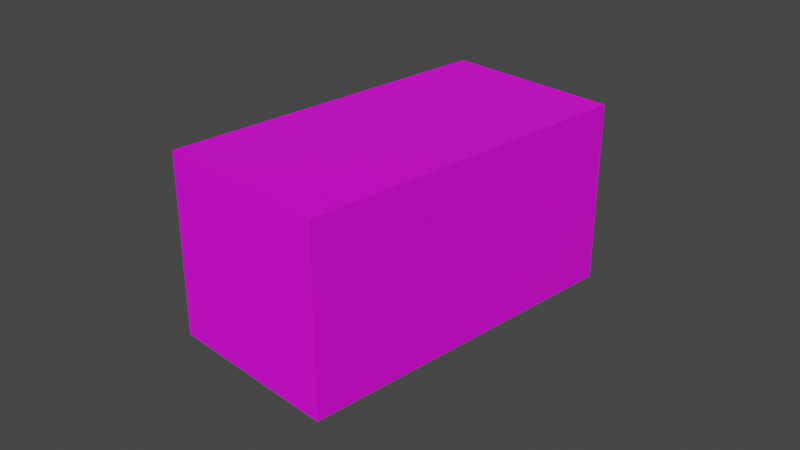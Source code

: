 # Source: tatemonoa.blend  (saved by Blender 3.4.6; exported with 4.5.12 LTS)
import bpy
from mathutils import Matrix  # noqa: F401  (used for matrix-valued properties, if any)

bpy.ops.wm.read_factory_settings(use_empty=True)
scene = bpy.context.scene
scene.name = 'Scene'

# ---- collections
col_collection = bpy.data.collections.new('Collection'); scene.collection.children.link(col_collection)

# ---- images (referenced by path relative to the original .blend; pixels are not part of the script)
import os
ASSET_DIR = os.environ.get("B2B_ASSET_DIR", "")  # directory of the original .blend (textures are referenced by path, not embedded)
HERE = os.path.dirname(os.path.abspath(__file__))  # packed textures are extracted next to this script under _unpacked/

def load_image(name, relpath, width, height, colorspace="sRGB"):
    """Load a texture the original file referenced (path relative to the .blend, or extracted next to this script)."""
    p = next((c for c in (os.path.join(HERE, relpath), os.path.join(ASSET_DIR, relpath)) if relpath and os.path.exists(c)), "")
    if p:
        img = bpy.data.images.load(p, check_existing=True)
        img.name = name
    else:  # same state as the original file: an image datablock whose file is absent (Cycles renders it pink)
        img = bpy.data.images.new(name, width, height)
        img.source = "FILE"
        img.filepath = "//" + (relpath or name)
    img.colorspace_settings.name = colorspace
    return img
img_6_png = load_image('スライド6.PNG', 'spatial-unity-starter-template-main/Assets/Space_hari/prehub/texture/スライド6.PNG', 1024, 1024, 'sRGB')

# ---- materials (node trees are filled in below, after node groups)
mat_006 = bpy.data.materials.new('マテリアル.006')
mat_006.use_transparent_shadow = False
mat_006.roughness = 0.5

# ---- node groups
ng_auto_smooth = bpy.data.node_groups.new('Auto Smooth', 'GeometryNodeTree')
_s = ng_auto_smooth.interface.new_socket(name='Geometry', in_out='OUTPUT', socket_type='NodeSocketGeometry')
_s = ng_auto_smooth.interface.new_socket(name='Geometry', in_out='INPUT', socket_type='NodeSocketGeometry')
_s = ng_auto_smooth.interface.new_socket(name='Angle', in_out='INPUT', socket_type='NodeSocketFloat')
_s.subtype = 'ANGLE'
_s.min_value = 0.0
_s.max_value = 3.142
ng_auto_smooth.is_modifier = True
_N = ng_auto_smooth.nodes; _L = ng_auto_smooth.links
n0 = _N.new('NodeGroupOutput'); n0.name = 'Group Output'; n0.location = (480, -100)
n1 = _N.new('NodeGroupInput'); n1.name = 'Group Input'; n1.location = (-420, -300)
n2 = _N.new('NodeGroupInput'); n2.name = 'Group Input.001'; n2.location = (-60, -100)
n3 = _N.new('GeometryNodeSetShadeSmooth'); n3.name = 'Set Shade Smooth'; n3.location = (120, -100)
n3.domain = 'EDGE'
n4 = _N.new('GeometryNodeSetShadeSmooth'); n4.name = 'Set Shade Smooth.001'; n4.location = (300, -100)
n5 = _N.new('GeometryNodeInputMeshEdgeAngle'); n5.name = 'Edge Angle'; n5.location = (-420, -220)
n6 = _N.new('GeometryNodeInputEdgeSmooth'); n6.name = 'Is Edge Smooth'; n6.location = (-60, -160)
n7 = _N.new('GeometryNodeInputShadeSmooth'); n7.name = 'Is Face Smooth'; n7.location = (-240, -340)
n8 = _N.new('FunctionNodeBooleanMath'); n8.name = 'Boolean Math'; n8.location = (-60, -220)
n9 = _N.new('FunctionNodeCompare'); n9.name = 'Compare'; n9.location = (-240, -180)
n9.operation = 'LESS_EQUAL'
_L.new(n5.outputs[0], n9.inputs[0])
_L.new(n4.outputs[0], n0.inputs[0])
_L.new(n1.outputs[1], n9.inputs[1])
_L.new(n9.outputs[0], n8.inputs[0])
_L.new(n7.outputs[0], n8.inputs[1])
_L.new(n2.outputs[0], n3.inputs[0])
_L.new(n6.outputs[0], n3.inputs[1])
_L.new(n3.outputs[0], n4.inputs[0])
_L.new(n8.outputs[0], n3.inputs[2])
n0.is_active_output = True

# ---- material node trees
mat_006.use_nodes = True; mat_006.node_tree.nodes.clear()
_N = mat_006.node_tree.nodes; _L = mat_006.node_tree.links
n0 = _N.new('ShaderNodeBsdfPrincipled'); n0.name = 'プリンシプルBSDF'; n0.location = (10, 300)
n0.distribution = 'GGX'
n0.subsurface_method = 'RANDOM_WALK_SKIN'
n0.inputs[3].default_value = 1.45
n0.inputs[27].default_value = (0.0, 0.0, 0.0, 1.0)
n0.inputs[28].default_value = 1.0
n1 = _N.new('ShaderNodeOutputMaterial'); n1.name = 'マテリアル出力'; n1.location = (300, 300)
n2 = _N.new('ShaderNodeNormalMap'); n2.name = 'ノーマルマップ'; n2.location = (-300, -300)
n2.label = 'Normal/Map'
n2.inputs[0].default_value = 0.0
n3 = _N.new('ShaderNodeTexImage'); n3.name = '画像テクスチャ'; n3.location = (-300, 600)
n3.image = img_6_png
_L.new(n0.outputs[0], n1.inputs[0])
_L.new(n2.outputs[0], n0.inputs[5])
_L.new(n3.outputs[0], n0.inputs[0])
n1.is_active_output = True

# ---- world
world_world = bpy.data.worlds.new('World'); scene.world = world_world
world_world.use_nodes = True; world_world.node_tree.nodes.clear()
_N = world_world.node_tree.nodes; _L = world_world.node_tree.links
n0 = _N.new('ShaderNodeOutputWorld'); n0.name = 'World Output'; n0.location = (300, 300)
n1 = _N.new('ShaderNodeBackground'); n1.name = 'Background'; n1.location = (10, 300)
n1.inputs[0].default_value = (0.05088, 0.05088, 0.05088, 1.0)
_L.new(n1.outputs[0], n0.inputs[0])
n0.is_active_output = True
world_world.color = (0.05088, 0.05088, 0.05088)
world_world.use_sun_shadow = False
world_world.sun_shadow_jitter_overblur = 0.0

# ---- cameras
cam_camera = bpy.data.cameras.new('Camera')
cam_camera.clip_end = 100.0
cam_camera.ortho_scale = 7.314

# ---- meshes
me_006 = bpy.data.meshes.new('立方体.006')
me_006.from_pydata([], [], [])
me_006.update()
me_007 = bpy.data.meshes.new('立方体.007')
me_007.from_pydata([(-1.0, -1.0, -1.0), (-1.0, -1.0, 1.0), (-1.0, 1.0, -1.0), (-1.0, 1.0, 1.0), (1.0, -1.0, -1.0), (1.0, -1.0, 1.0), (1.0, 1.0, -1.0), (1.0, 1.0, 1.0)], [], [(0, 1, 3, 2), (2, 3, 7, 6), (6, 7, 5, 4), (4, 5, 1, 0), (2, 6, 4, 0), (7, 3, 1, 5)])
_uv = me_007.uv_layers.new(name='UVマップ')
_uv.uv.foreach_set('vector', [0.0002339, 0.7889, 0.1059, 0.7889, 0.1059, 0.8945, 0.0002339, 0.8945, 0.2111, 0.8945, 0.2111, 1.0, 0.1055, 1.0, 0.1055, 0.8945, 0.3163, 0.8948, 0.2107, 0.8948, 0.2107, 0.7892, 0.3163, 0.7892, 0.2112, 0.6837, 0.2112, 0.7893, 0.1056, 0.7893, 0.1056, 0.6837, 0.1058, 0.5783, 0.2114, 0.5783, 0.2114, 0.6839, 0.1058, 0.6839, 0.2115, 0.8942, 0.1059, 0.8942, 0.1059, 0.7886, 0.2115, 0.7886])
me_007.materials.append(mat_006)
me_007.update()

# ---- objects
ob_camera = bpy.data.objects.new('Camera', cam_camera)
ob_006 = bpy.data.objects.new('立方体.006', me_006)
ob_x = bpy.data.objects.new('立方体', me_007)

# ---- transforms, parenting, visibility, modifiers, constraints
ob_camera.location = (7.359, -6.926, 4.958)
ob_camera.rotation_euler = (1.109, 0.0, 0.8149)
ob_camera.lock_rotations_4d = False
ob_camera.empty_display_type = 'ARROWS'
ob_camera.color = (0.0, 0.0, 0.0, 0.0)
ob_camera.display_type = 'WIRE'
ob_camera.lineart.crease_threshold = 0.0
ob_006.location = (0.0, -3.22, 0.0)
ob_006.rotation_euler = (-1.629e-07, 0.0, 0.0)
ob_006.color = (0.8, 0.8, 0.8, 1.0)
_m = ob_006.modifiers.new('Auto Smooth', 'NODES')
_m.node_group = ng_auto_smooth
_gi = [s.identifier for s in ng_auto_smooth.interface.items_tree if s.item_type == 'SOCKET' and s.in_out == 'INPUT']
_m[_gi[1]] = 0.5236  # Angle
ob_x.location = (0.0, 0.0, 0.0)
ob_x.scale = (1.0, 1.939, 1.0)

# ---- collection membership
col_collection.objects.link(ob_camera)
col_collection.objects.link(ob_006)
col_collection.objects.link(ob_x)

# ---- scene / render settings (as saved in the file)
scene.camera = ob_camera
scene.frame_start = 1; scene.frame_end = 250; scene.frame_set(1)
scene.render.engine = 'BLENDER_EEVEE_NEXT'
scene.cycles.sampling_pattern = 'TABULATED_SOBOL'
scene.cycles.use_light_tree = False
scene.view_settings.view_transform = 'Filmic'
bpy.context.view_layer.update()

# ---- added for rendering (the .blend has no usable light): sun
light_auto_sun = bpy.data.lights.new('AutoSun', 'SUN')
light_auto_sun.energy = 3.0
light_auto_sun.angle = 0.0523599
ob_auto_sun = bpy.data.objects.new('AutoSun', light_auto_sun)
scene.collection.objects.link(ob_auto_sun)
ob_auto_sun.rotation_euler = (0.872665, 0.174533, 0.523599)
bpy.context.view_layer.update()

